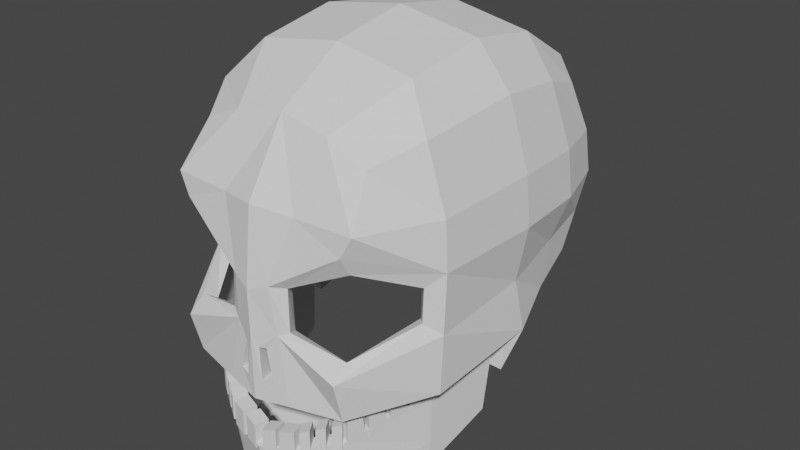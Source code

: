# Source: 0526_LowpolySkull.blend  (saved by Blender 3.6.13; exported with 4.5.12 LTS)
import bpy
from mathutils import Matrix  # noqa: F401  (used for matrix-valued properties, if any)

bpy.ops.wm.read_factory_settings(use_empty=True)
scene = bpy.context.scene
scene.name = 'Scene'

# ---- collections
col_collection = bpy.data.collections.new('Collection'); scene.collection.children.link(col_collection)

# ---- world
world_world = bpy.data.worlds.new('World'); scene.world = world_world
world_world.use_nodes = True; world_world.node_tree.nodes.clear()
_N = world_world.node_tree.nodes; _L = world_world.node_tree.links
n0 = _N.new('ShaderNodeOutputWorld'); n0.name = 'World Output'; n0.location = (300, 300)
n1 = _N.new('ShaderNodeBackground'); n1.name = 'Background'; n1.location = (10, 300)
n1.inputs[0].default_value = (0.05088, 0.05088, 0.05088, 1.0)
_L.new(n1.outputs[0], n0.inputs[0])
n0.is_active_output = True
world_world.color = (0.05088, 0.05088, 0.05088)
world_world.use_sun_shadow = False
world_world.sun_shadow_jitter_overblur = 0.0

# ---- meshes
me_cube = bpy.data.meshes.new('Cube')
me_cube.from_pydata([(0.3676, -0.6084, 0.5), (0.4356, 0.3177, -0.3268), (0.4356, 0.5, 0.5), (0.3312, 0.3906, -0.3997), (0.0, 0.4273, -0.4364), (0.0, 0.6096, 0.6096), (0.3312, 0.5729, 0.5729), (0.473, 0.5729, 0.2966), (0.4844, 0.5935, 0.1184), (0.473, 0.4558, -0.1854), (0.4956, 0.01859, -0.53), (0.473, 0.1796, -0.4617), (0.473, 0.2966, 0.5729), (0.4918, -0.0008521, 0.6096), (0.473, -0.4317, 0.5729), (0.4092, -0.7283, 0.319), (0.3619, -0.6879, 0.1521), (0.3601, -0.7399, -0.4075), (0.2048, -0.6153, 0.5729), (0.0, -0.6096, 0.6096), (0.0, 0.7116, -0.2664), (0.0, 0.8168, 0.1312), (0.0, 0.7818, 0.3331), (0.3412, 0.647, -0.2382), (0.3465, 0.761, 0.1245), (0.3412, 0.729, 0.3162), (0.5054, 0.2556, -0.2586), (0.5696, 0.3265, 0.1245), (0.5532, 0.3162, 0.3162), (0.5841, 0.02134, -0.3116), (0.5982, -6.099e-09, 0.1312), (0.5803, -1.771e-06, 0.3331), (0.5532, -0.4428, -0.3672), (0.51, -0.4862, 0.06796), (0.5532, -0.4304, 0.3162), (0.1527, -0.7875, -0.4172), (0.1337, -0.7528, 0.04546), (0.1624, -0.7396, 0.3162), (0.0, -0.8137, -0.4337), (0.0, -0.8168, 0.02288), (0.0, -0.7818, 0.3331), (0.3412, 0.3162, 0.729), (0.0, 0.3331, 0.7818), (0.3499, -2.235e-08, 0.7818), (0.0, -1.49e-08, 0.8395), (0.3407, -0.3467, 0.729), (0.0, -0.3331, 0.7818), (0.4787, 0.5247, -0.0335), (0.3615, -0.7143, -0.176), (0.0, 0.7642, -0.0676), (0.3438, 0.704, -0.05687), (0.5092, 0.291, -0.06705), (0.5545, -1.795e-08, -0.101), (0.5033, -0.4859, -0.07386), (0.1389, -0.7567, -0.1265), (0.0, -0.8152, -0.1527), (0.5614, -0.44, -0.1213), (0.5696, -0.4386, 0.1245), (0.362, -0.7363, 0.2323), (0.05021, -0.7896, -0.2124), (0.07835, -0.7944, 0.04899), (0.3607, -0.7854, -0.2355), (0.3646, -0.5998, -0.8618), (0.4364, -0.353, -0.8009), (0.4857, -0.08145, -0.6656), (0.3175, -0.6778, -0.5562), (0.0, -0.7554, -0.9461), (0.2088, -0.7006, -0.9022), (0.5003, -0.05211, -0.369), (0.4427, -0.3452, -0.4555), (0.1659, -0.7707, -0.6147), (0.0, -0.8137, -0.6488), (0.0, -0.365, -0.8761), (0.2439, -0.3582, -0.8448), (0.4512, -0.06994, -0.1619), (0.4333, -0.4022, -0.183), (0.07964, -0.7946, -0.3412), (0.0353, -0.806, -0.3448), (0.09742, -0.7775, -0.1478), (0.02778, -0.8037, -0.2078), (0.3491, -0.6254, -0.7614), (0.4385, -0.3505, -0.6875), (0.4905, -0.07182, -0.5682), (0.0, -0.7745, -0.8485), (0.1947, -0.7236, -0.7949), (0.4427, -0.3525, -0.4846), (0.01911, -0.8097, -0.6706), (0.4427, -0.38, -0.3771), (0.01911, -0.8097, -0.5658), (0.2257, -0.7414, -0.6221), (0.2072, -0.7527, -0.6219), (0.2763, -0.7104, -0.6017), (0.2577, -0.7218, -0.6097), (0.07675, -0.7968, -0.551), (0.0935, -0.7968, -0.5466), (0.0935, -0.7968, -0.6565), (0.07675, -0.7968, -0.6558), (0.3213, -0.6749, -0.5683), (0.3082, -0.6908, -0.5893), (0.1752, -0.7723, -0.6343), (0.1554, -0.7808, -0.6438), (0.3082, -0.6908, -0.4768), (0.3216, -0.675, -0.4701), (0.1554, -0.7808, -0.534), (0.1752, -0.7723, -0.5282), (0.2577, -0.7218, -0.4963), (0.2763, -0.7104, -0.4892), (0.2072, -0.7527, -0.5159), (0.2257, -0.7414, -0.5087), (0.3526, -0.5919, -0.5649), (0.345, -0.6119, -0.5493), (0.3838, -0.5089, -0.5201), (0.3764, -0.5287, -0.5457), (0.4151, -0.4258, -0.5068), (0.4077, -0.4455, -0.5009), (0.3447, -0.6187, -0.4523), (0.3529, -0.5989, -0.4461), (0.3761, -0.5423, -0.4283), (0.3841, -0.5228, -0.4221), (0.4074, -0.4659, -0.4042), (0.4154, -0.4466, -0.3981)], [], [(49, 21, 24, 50), (21, 22, 25, 24), (22, 5, 6, 25), (25, 6, 2, 7), (24, 25, 7, 8), (50, 24, 8, 47), (3, 23, 9, 1), (4, 20, 23, 3), (51, 27, 30, 52), (27, 28, 31, 30), (52, 30, 57, 56), (30, 31, 34, 57), (1, 9, 26, 11), (47, 8, 27, 51), (8, 7, 28, 27), (7, 2, 12, 28), (28, 12, 13, 31), (31, 13, 14, 34), (34, 14, 0, 15), (57, 34, 15, 58), (11, 26, 29, 10), (78, 60, 39, 55), (60, 37, 40, 39), (58, 15, 37, 60), (15, 0, 18, 37), (37, 18, 19, 40), (41, 42, 44, 43), (43, 44, 46, 45), (2, 6, 41, 12), (6, 5, 42, 41), (45, 46, 19, 18), (14, 45, 18, 0), (13, 43, 45, 14), (12, 41, 43, 13), (17, 61, 78, 35), (32, 56, 61, 17), (9, 47, 51, 26), (29, 52, 56, 32), (26, 51, 52, 29), (23, 50, 47, 9), (20, 49, 50, 23), (33, 53, 56, 57), (16, 33, 57, 58), (54, 36, 60, 78), (36, 16, 58, 60), (48, 54, 78, 61), (53, 48, 61, 56), (81, 69, 65, 80), (82, 68, 69, 81), (80, 65, 70, 84), (84, 70, 71, 83), (73, 63, 62, 67), (72, 73, 67, 66), (69, 68, 74, 75), (76, 77, 38, 35), (59, 76, 35, 78), (77, 79, 55, 38), (79, 59, 78, 55), (67, 84, 83, 66), (62, 80, 84, 67), (64, 82, 81, 63), (63, 81, 80, 62), (99, 90, 107, 104), (91, 98, 101, 106), (97, 110, 115, 102), (95, 100, 103, 94), (86, 96, 93, 88), (109, 112, 117, 116), (111, 114, 119, 118), (113, 85, 87, 120), (89, 92, 105, 108)])
_uv = me_cube.uv_layers.new(name='UVMap')
_uv.uv.foreach_set('vector', [0.4811, 0.375, 0.5246, 0.375, 0.5246, 0.4375, 0.4811, 0.4375, 0.5246, 0.375, 0.5625, 0.375, 0.5625, 0.4375, 0.5246, 0.4375, 0.5625, 0.375, 0.625, 0.375, 0.625, 0.4375, 0.5625, 0.4375, 0.5625, 0.4375, 0.625, 0.4375, 0.625, 0.5, 0.5625, 0.5, 0.5246, 0.4375, 0.5625, 0.4375, 0.5625, 0.5, 0.5246, 0.5, 0.4811, 0.4375, 0.5246, 0.4375, 0.5246, 0.5, 0.4811, 0.5, 0.375, 0.4375, 0.4375, 0.4375, 0.4375, 0.5, 0.375, 0.5, 0.375, 0.375, 0.4375, 0.375, 0.4375, 0.4375, 0.375, 0.4375, 0.4811, 0.5625, 0.5246, 0.5625, 0.5246, 0.625, 0.4811, 0.625, 0.5246, 0.5625, 0.5625, 0.5625, 0.5625, 0.625, 0.5246, 0.625, 0.4811, 0.625, 0.5246, 0.625, 0.5246, 0.6875, 0.4811, 0.6875, 0.5246, 0.625, 0.5625, 0.625, 0.5625, 0.6875, 0.5246, 0.6875, 0.375, 0.5, 0.4375, 0.5, 0.4375, 0.5625, 0.375, 0.5625, 0.4811, 0.5, 0.5246, 0.5, 0.5246, 0.5625, 0.4811, 0.5625, 0.5246, 0.5, 0.5625, 0.5, 0.5625, 0.5625, 0.5246, 0.5625, 0.5625, 0.5, 0.625, 0.5, 0.625, 0.5625, 0.5625, 0.5625, 0.5625, 0.5625, 0.625, 0.5625, 0.625, 0.625, 0.5625, 0.625, 0.5625, 0.625, 0.625, 0.625, 0.625, 0.6875, 0.5625, 0.6875, 0.5625, 0.6875, 0.625, 0.6875, 0.625, 0.75, 0.5625, 0.75, 0.5246, 0.6875, 0.5625, 0.6875, 0.5625, 0.75, 0.5246, 0.75, 0.375, 0.5625, 0.4375, 0.5625, 0.4375, 0.625, 0.375, 0.625, 0.4811, 0.8125, 0.5246, 0.8125, 0.5246, 0.875, 0.4811, 0.875, 0.5246, 0.8125, 0.5625, 0.8125, 0.5625, 0.875, 0.5246, 0.875, 0.5246, 0.75, 0.5625, 0.75, 0.5625, 0.8125, 0.5246, 0.8125, 0.5625, 0.75, 0.625, 0.75, 0.625, 0.8125, 0.5625, 0.8125, 0.5625, 0.8125, 0.625, 0.8125, 0.625, 0.875, 0.5625, 0.875, 0.6875, 0.5625, 0.75, 0.5625, 0.75, 0.625, 0.6875, 0.625, 0.6875, 0.625, 0.75, 0.625, 0.75, 0.6875, 0.6875, 0.6875, 0.625, 0.5, 0.6875, 0.5, 0.6875, 0.5625, 0.625, 0.5625, 0.6875, 0.5, 0.75, 0.5, 0.75, 0.5625, 0.6875, 0.5625, 0.6875, 0.6875, 0.75, 0.6875, 0.75, 0.75, 0.6875, 0.75, 0.625, 0.6875, 0.6875, 0.6875, 0.6875, 0.75, 0.625, 0.75, 0.625, 0.625, 0.6875, 0.625, 0.6875, 0.6875, 0.625, 0.6875, 0.625, 0.5625, 0.6875, 0.5625, 0.6875, 0.625, 0.625, 0.625, 0.4375, 0.75, 0.4811, 0.75, 0.4811, 0.8125, 0.4375, 0.8125, 0.4375, 0.6875, 0.4811, 0.6875, 0.4811, 0.75, 0.4375, 0.75, 0.4375, 0.5, 0.4811, 0.5, 0.4811, 0.5625, 0.4375, 0.5625, 0.4375, 0.625, 0.4811, 0.625, 0.4811, 0.6875, 0.4375, 0.6875, 0.4375, 0.5625, 0.4811, 0.5625, 0.4811, 0.625, 0.4375, 0.625, 0.4375, 0.4375, 0.4811, 0.4375, 0.4811, 0.5, 0.4375, 0.5, 0.4375, 0.375, 0.4811, 0.375, 0.4811, 0.4375, 0.4375, 0.4375, 0.5152, 0.6989, 0.4906, 0.6986, 0.4811, 0.6875, 0.5246, 0.6875, 0.5163, 0.749, 0.5152, 0.6989, 0.5246, 0.6875, 0.5246, 0.75, 0.4899, 0.7969, 0.5158, 0.7974, 0.5246, 0.8125, 0.4811, 0.8125, 0.5158, 0.7974, 0.5163, 0.749, 0.5246, 0.75, 0.5246, 0.8125, 0.4896, 0.7512, 0.4899, 0.7969, 0.4811, 0.8125, 0.4811, 0.75, 0.4906, 0.6986, 0.4896, 0.7512, 0.4811, 0.75, 0.4811, 0.6875, 0.3955, 0.6875, 0.4375, 0.6875, 0.4375, 0.7402, 0.3955, 0.7402, 0.3955, 0.625, 0.4375, 0.625, 0.4375, 0.6875, 0.3955, 0.6875, 0.3955, 0.7402, 0.4375, 0.7402, 0.4375, 0.8014, 0.3955, 0.8014, 0.3955, 0.8014, 0.4375, 0.8014, 0.4375, 0.875, 0.3955, 0.875, 0.3125, 0.6875, 0.375, 0.6875, 0.375, 0.7402, 0.3221, 0.7485, 0.25, 0.6875, 0.3125, 0.6875, 0.3221, 0.7485, 0.25, 0.75, 0.4375, 0.6875, 0.4375, 0.625, 0.4375, 0.625, 0.4375, 0.6875, 0.4403, 0.8219, 0.4402, 0.8656, 0.4375, 0.875, 0.4375, 0.8125, 0.4782, 0.8227, 0.4403, 0.8219, 0.4375, 0.8125, 0.4811, 0.8125, 0.4402, 0.8656, 0.4783, 0.8649, 0.4811, 0.875, 0.4375, 0.875, 0.4783, 0.8649, 0.4782, 0.8227, 0.4811, 0.8125, 0.4811, 0.875, 0.375, 0.8014, 0.3955, 0.8014, 0.3955, 0.875, 0.375, 0.875, 0.375, 0.7402, 0.3955, 0.7402, 0.3955, 0.8014, 0.375, 0.8014, 0.375, 0.625, 0.3955, 0.625, 0.3955, 0.6875, 0.375, 0.6875, 0.375, 0.6875, 0.3955, 0.6875, 0.3955, 0.7402, 0.375, 0.7402, 0.4375, 0.7977, 0.4375, 0.7848, 0.4375, 0.7848, 0.4375, 0.7977, 0.4375, 0.7568, 0.4375, 0.7439, 0.4375, 0.7439, 0.4375, 0.7568, 0.4375, 0.7386, 0.4375, 0.7286, 0.4375, 0.7287, 0.4375, 0.7384, 0.4375, 0.8336, 0.4375, 0.8061, 0.4375, 0.8061, 0.4375, 0.8336, 0.4375, 0.875, 0.4375, 0.8429, 0.4375, 0.8429, 0.4375, 0.875, 0.4375, 0.7254, 0.4375, 0.7154, 0.4375, 0.7155, 0.4375, 0.7253, 0.4375, 0.7123, 0.4375, 0.7022, 0.4375, 0.7023, 0.4375, 0.7122, 0.4375, 0.6991, 0.4375, 0.6875, 0.4375, 0.6875, 0.4375, 0.699, 0.4375, 0.7773, 0.4375, 0.7643, 0.4375, 0.7643, 0.4375, 0.7773])
me_cube.update()

# ---- objects
ob_cube = bpy.data.objects.new('Cube', me_cube)

# ---- transforms, parenting, visibility, modifiers, constraints
ob_cube.location = (0.0, 0.0, 0.0)
_m = ob_cube.modifiers.new('Mirror', 'MIRROR')
_m.use_clip = True
_m = ob_cube.modifiers.new('Solidify', 'SOLIDIFY')
_m.thickness = 0.06

# ---- collection membership
col_collection.objects.link(ob_cube)

# ---- scene / render settings (as saved in the file)
scene.frame_start = 1; scene.frame_end = 250; scene.frame_set(1)
scene.render.engine = 'BLENDER_EEVEE_NEXT'
scene.cycles.sampling_pattern = 'TABULATED_SOBOL'
scene.view_settings.view_transform = 'Filmic'
bpy.context.view_layer.update()

# ---- added for rendering (the .blend has no active camera and no usable light): camera, sun
cam_auto = bpy.data.cameras.new('AutoCamera')
cam_auto.lens = 50.0
cam_auto.sensor_width = 36.0
cam_auto.clip_end = 1000.0
ob_auto_camera = bpy.data.objects.new('AutoCamera', cam_auto)
scene.collection.objects.link(ob_auto_camera)
ob_auto_camera.location = (2.49785, -2.99742, 1.945)
ob_auto_camera.rotation_euler = (1.09748, -7.21219e-08, 0.694738)
scene.camera = ob_auto_camera
light_auto_sun = bpy.data.lights.new('AutoSun', 'SUN')
light_auto_sun.energy = 3.0
light_auto_sun.angle = 0.0523599
ob_auto_sun = bpy.data.objects.new('AutoSun', light_auto_sun)
scene.collection.objects.link(ob_auto_sun)
ob_auto_sun.rotation_euler = (0.872665, 0.174533, 0.523599)
bpy.context.view_layer.update()
